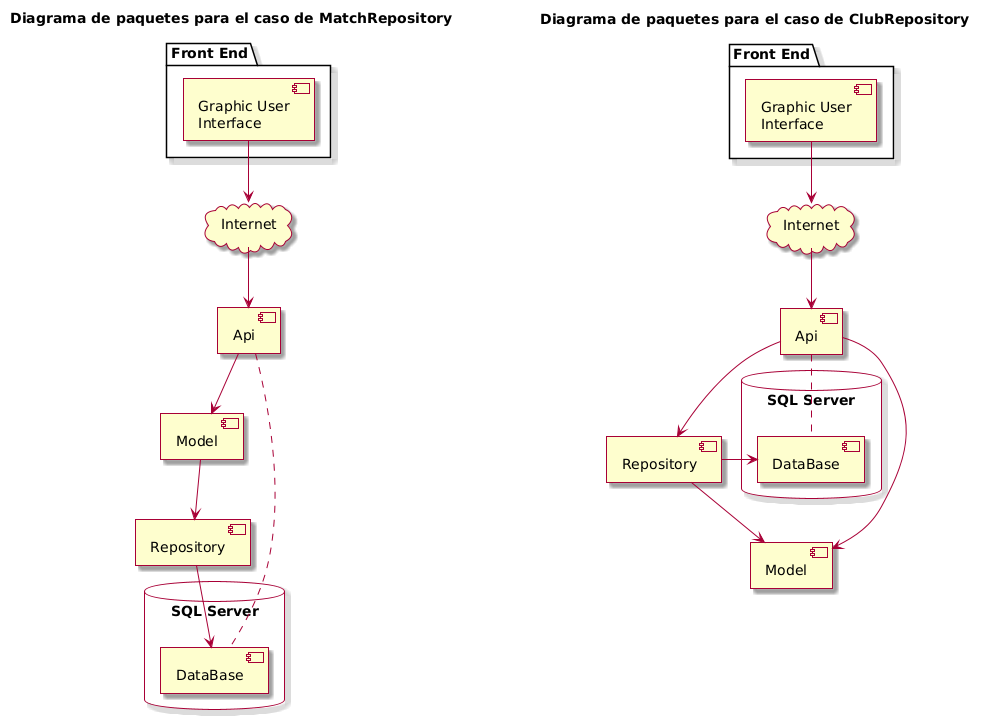

The diagram above was rendered by PlantUML. Its source (embedded in the PNG):
@startuml
skin rose

title Diagrama de paquetes para el caso de MatchRepository

package "Front End" {
    component [Graphic User\nInterface] as GUI
}

cloud Internet {
}
 
[Model]
[Api]
[Repository]

database "SQL Server\n" {
    [DataBase]
}

GUI -down-> Internet
Internet -down-> Api
Api -down-> Model
Model -down-> Repository
Repository -down-> DataBase
Api .. DataBase
@enduml